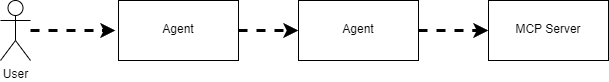

The diagram above was exported from draw.io. Its source (the exported page's mxGraphModel, read from the mxfile embedded in the PNG):
<mxGraphModel dx="806" dy="467" grid="1" gridSize="10" guides="1" tooltips="1" connect="1" arrows="1" fold="1" page="1" pageScale="1" pageWidth="850" pageHeight="1100" math="0" shadow="0">
  <root>
    <mxCell id="0" />
    <mxCell id="1" parent="0" />
    <mxCell id="aVN4WHolgnQnMbO9C0RO-4" value="" style="rounded=0;whiteSpace=wrap;html=1;" parent="1" vertex="1">
      <mxGeometry x="528" y="240" width="120" height="60" as="geometry" />
    </mxCell>
    <mxCell id="aVN4WHolgnQnMbO9C0RO-1" value="" style="rounded=0;whiteSpace=wrap;html=1;" parent="1" vertex="1">
      <mxGeometry x="158" y="240" width="120" height="60" as="geometry" />
    </mxCell>
    <mxCell id="aVN4WHolgnQnMbO9C0RO-2" value="Agent" style="text;html=1;align=center;verticalAlign=middle;whiteSpace=wrap;rounded=0;" parent="1" vertex="1">
      <mxGeometry x="173" y="254" width="90" height="30" as="geometry" />
    </mxCell>
    <mxCell id="aVN4WHolgnQnMbO9C0RO-3" value="MCP Server" style="text;whiteSpace=wrap;align=center;" parent="1" vertex="1">
      <mxGeometry x="543" y="255" width="90" height="30" as="geometry" />
    </mxCell>
    <mxCell id="CsBxFU0ll_3dslrYg9mX-1" value="User" style="shape=umlActor;verticalLabelPosition=bottom;verticalAlign=top;html=1;outlineConnect=0;" parent="1" vertex="1">
      <mxGeometry x="40" y="240" width="30" height="60" as="geometry" />
    </mxCell>
    <mxCell id="IL6_g2fMfmvjluk5oAby-1" value="" style="rounded=0;whiteSpace=wrap;html=1;" vertex="1" parent="1">
      <mxGeometry x="338" y="240" width="120" height="60" as="geometry" />
    </mxCell>
    <mxCell id="IL6_g2fMfmvjluk5oAby-2" value="Agent" style="text;html=1;align=center;verticalAlign=middle;whiteSpace=wrap;rounded=0;" vertex="1" parent="1">
      <mxGeometry x="353" y="254" width="90" height="30" as="geometry" />
    </mxCell>
    <mxCell id="IL6_g2fMfmvjluk5oAby-3" value="" style="endArrow=classic;html=1;rounded=0;entryX=0;entryY=0.5;entryDx=0;entryDy=0;strokeWidth=3;dashed=1;" edge="1" parent="1" source="CsBxFU0ll_3dslrYg9mX-1">
      <mxGeometry width="50" height="50" relative="1" as="geometry">
        <mxPoint x="103" y="267" as="sourcePoint" />
        <mxPoint x="155" y="270" as="targetPoint" />
      </mxGeometry>
    </mxCell>
    <mxCell id="IL6_g2fMfmvjluk5oAby-6" value="" style="endArrow=classic;html=1;rounded=0;entryX=0;entryY=0.5;entryDx=0;entryDy=0;strokeWidth=3;dashed=1;exitX=1;exitY=0.5;exitDx=0;exitDy=0;" edge="1" parent="1" source="aVN4WHolgnQnMbO9C0RO-1" target="IL6_g2fMfmvjluk5oAby-1">
      <mxGeometry width="50" height="50" relative="1" as="geometry">
        <mxPoint x="80" y="280" as="sourcePoint" />
        <mxPoint x="165" y="280" as="targetPoint" />
      </mxGeometry>
    </mxCell>
    <mxCell id="IL6_g2fMfmvjluk5oAby-7" value="" style="endArrow=classic;html=1;rounded=0;entryX=0;entryY=0.5;entryDx=0;entryDy=0;strokeWidth=3;dashed=1;exitX=1;exitY=0.5;exitDx=0;exitDy=0;" edge="1" parent="1" source="IL6_g2fMfmvjluk5oAby-1" target="aVN4WHolgnQnMbO9C0RO-4">
      <mxGeometry width="50" height="50" relative="1" as="geometry">
        <mxPoint x="288" y="280" as="sourcePoint" />
        <mxPoint x="348" y="280" as="targetPoint" />
      </mxGeometry>
    </mxCell>
  </root>
</mxGraphModel>